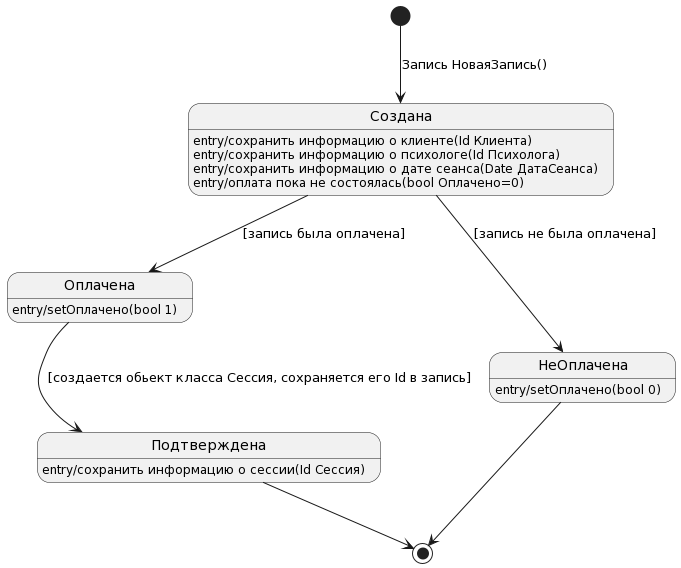

The diagram above was rendered by PlantUML. Its source (embedded in the PNG):
@startuml
[*] --> Создана : Запись НоваяЗапись()
Создана : entry/сохранить информацию о клиенте(Id Клиента)
Создана : entry/сохранить информацию о психологе(Id Психолога)
Создана : entry/сохранить информацию о дате сеанса(Date ДатаСеанса)
Создана : entry/оплата пока не состоялась(bool Оплачено=0)

Создана --> Оплачена : [запись была оплачена]
Оплачена : entry/setОплачено(bool 1)

Создана --> НеОплачена : [запись не была оплачена]
НеОплачена : entry/setОплачено(bool 0)

Оплачена --> Подтверждена : [создается обьект класса Сессия, сохраняется его Id в запись]
Подтверждена : entry/сохранить информацию о сессии(Id Сессия)

Подтверждена --> [*] 
НеОплачена --> [*]
@enduml